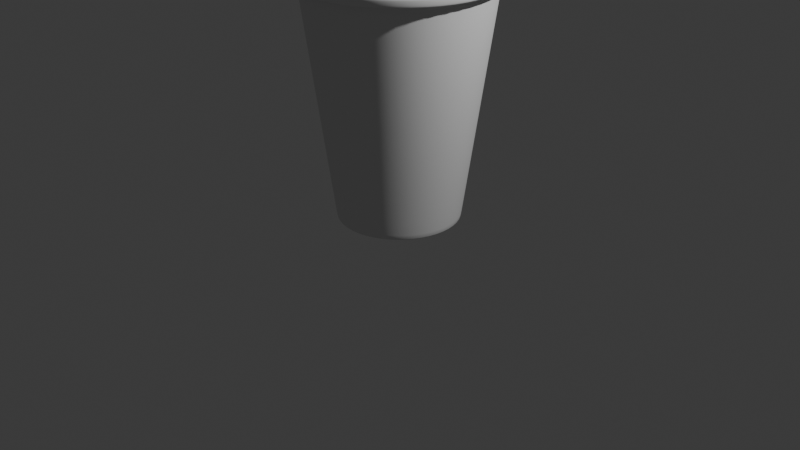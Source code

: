 # Source: FruitJuiceCupDrink.blend  (saved by Blender 4.5.88; exported with 4.5.12 LTS)
import bpy
from mathutils import Matrix  # noqa: F401  (used for matrix-valued properties, if any)

bpy.ops.wm.read_factory_settings(use_empty=True)
scene = bpy.context.scene
scene.name = 'Scene'

# ---- collections
col_collection = bpy.data.collections.new('Collection'); scene.collection.children.link(col_collection)

# ---- world
world_world = bpy.data.worlds.new('World'); scene.world = world_world
world_world.use_nodes = True; world_world.node_tree.nodes.clear()
_N = world_world.node_tree.nodes; _L = world_world.node_tree.links
n0 = _N.new('ShaderNodeOutputWorld'); n0.name = 'World Output'; n0.location = (200, 100)
n1 = _N.new('ShaderNodeBackground'); n1.name = 'Background'; n1.location = (-200, 100)
n1.inputs[0].default_value = (0.05088, 0.05088, 0.05088, 1.0)
_L.new(n1.outputs[0], n0.inputs[0])
n0.is_active_output = True
world_world.color = (0.05088, 0.05088, 0.05088)
world_world.sun_shadow_jitter_overblur = 0.0

# ---- cameras
cam_camera = bpy.data.cameras.new('Camera')
cam_camera.clip_end = 100.0
cam_camera.ortho_scale = 7.314

# ---- lights
light_light = bpy.data.lights.new('Light', 'POINT')
light_light.energy = 1000.0
light_light.shadow_soft_size = 0.1

# ---- meshes
me_cylinder = bpy.data.meshes.new('Cylinder')
me_cylinder.from_pydata([(-4.368e-08, 0.6302, -1.459), (0.0, 0.9024, 1.0), (0.3151, 0.5458, -1.459), (0.4512, 0.7815, 1.0), (0.5458, 0.3151, -1.459), (0.7815, 0.4512, 1.0), (0.6302, 3.696e-08, -1.459), (0.9024, 0.0, 1.0), (0.5458, -0.3151, -1.459), (0.7815, -0.4512, 1.0), (0.3151, -0.5458, -1.459), (0.4512, -0.7815, 1.0), (-4.368e-08, -0.6302, -1.459), (0.0, -0.9024, 1.0), (-0.3151, -0.5458, -1.459), (-0.4512, -0.7815, 1.0), (-0.5458, -0.3151, -1.459), (-0.7815, -0.4512, 1.0), (-0.6302, 3.696e-08, -1.459), (-0.9024, 0.0, 1.0), (-0.5458, 0.3151, -1.459), (-0.7815, 0.4512, 1.0), (-0.3151, 0.5458, -1.459), (-0.4512, 0.7815, 1.0), (0.5, 0.866, 1.0), (0.0, 1.0, 1.0), (0.866, 0.5, 1.0), (1.0, 0.0, 1.0), (0.866, -0.5, 1.0), (0.5, -0.866, 1.0), (0.0, -1.0, 1.0), (-0.5, -0.866, 1.0), (-0.866, -0.5, 1.0), (-1.0, 0.0, 1.0), (-0.866, 0.5, 1.0), (-0.5, 0.866, 1.0), (0.4844, 0.839, 1.0), (0.0, 0.9688, 1.0), (0.839, 0.4844, 1.0), (0.9688, 0.0, 1.0), (0.839, -0.4844, 1.0), (0.4844, -0.839, 1.0), (0.0, -0.9688, 1.0), (-0.4844, -0.839, 1.0), (-0.839, -0.4844, 1.0), (-0.9688, 0.0, 1.0), (-0.839, 0.4844, 1.0), (-0.4844, 0.839, 1.0), (0.2829, 0.4899, -1.373), (-4.368e-08, 0.5657, -1.373), (0.4899, 0.2829, -1.373), (0.5657, 3.696e-08, -1.373), (0.4899, -0.2829, -1.373), (0.2829, -0.4899, -1.373), (-4.368e-08, -0.5657, -1.373), (-0.2829, -0.4899, -1.373), (-0.4899, -0.2829, -1.373), (-0.5657, 3.696e-08, -1.373), (-0.4899, 0.2829, -1.373), (-0.2829, 0.4899, -1.373), (0.2943, 0.5098, -1.373), (-4.368e-08, 0.5887, -1.373), (0.5098, 0.2943, -1.373), (0.5887, 3.696e-08, -1.373), (0.5098, -0.2943, -1.373), (0.2943, -0.5098, -1.373), (-4.368e-08, -0.5887, -1.373), (-0.2943, -0.5098, -1.373), (-0.5098, -0.2943, -1.373), (-0.5887, 3.696e-08, -1.373), (-0.5098, 0.2943, -1.373), (-0.2943, 0.5098, -1.373), (0.2943, 0.5098, -1.373), (-4.368e-08, 0.5887, -1.373), (0.5098, 0.2943, -1.373), (0.5887, 3.696e-08, -1.373), (0.5098, -0.2943, -1.373), (0.2943, -0.5098, -1.373), (-4.368e-08, -0.5887, -1.373), (-0.2943, -0.5098, -1.373), (-0.5098, -0.2943, -1.373), (-0.5887, 3.696e-08, -1.373), (-0.5098, 0.2943, -1.373), (-0.2943, 0.5098, -1.373), (-4.368e-08, 0.6523, -1.459), (0.3262, 0.5649, -1.459), (0.5649, 0.3262, -1.459), (0.6523, 3.696e-08, -1.459), (0.5649, -0.3262, -1.459), (0.3262, -0.5649, -1.459), (-4.368e-08, -0.6523, -1.459), (-0.3262, -0.5649, -1.459), (-0.5649, -0.3262, -1.459), (-0.6523, 3.696e-08, -1.459), (-0.5649, 0.3262, -1.459), (-0.3262, 0.5649, -1.459), (-4.368e-08, 0.6523, -1.459), (0.3262, 0.5649, -1.459), (0.5649, 0.3262, -1.459), (0.6523, 3.696e-08, -1.459), (0.5649, -0.3262, -1.459), (0.3262, -0.5649, -1.459), (-4.368e-08, -0.6523, -1.459), (-0.3262, -0.5649, -1.459), (-0.5649, -0.3262, -1.459), (-0.6523, 3.696e-08, -1.459), (-0.5649, 0.3262, -1.459), (-0.3262, 0.5649, -1.459), (-1.549e-09, 0.9877, 0.9128), (0.4938, 0.8553, 0.9128), (0.8553, 0.4938, 0.9128), (0.9877, 1.311e-09, 0.9128), (0.8553, -0.4938, 0.9128), (0.4938, -0.8553, 0.9128), (-1.549e-09, -0.9877, 0.9128), (-0.4938, -0.8553, 0.9128), (-0.8553, -0.4938, 0.9128), (-0.9877, 1.311e-09, 0.9128), (-0.8553, 0.4938, 0.9128), (-0.4938, 0.8553, 0.9128), (-2.184e-08, -0.7455, -0.1864), (-0.3728, -0.6457, -0.1864), (0.7455, 1.848e-08, -0.1864), (0.6457, -0.3728, -0.1864), (-0.6457, 0.3728, -0.1864), (-0.3728, 0.6457, -0.1864), (-2.184e-08, 0.7455, -0.1864), (0.3728, 0.6457, -0.1864), (-0.6457, -0.3728, -0.1864), (0.3728, -0.6457, -0.1864), (0.6457, 0.3728, -0.1864), (-0.7455, 1.848e-08, -0.1864), (-4.28e-08, -0.595, -1.325), (0.595, 3.621e-08, -1.325), (-0.5153, 0.2975, -1.325), (-4.28e-08, 0.595, -1.325), (-0.2975, -0.5153, -1.325), (0.5153, -0.2975, -1.325), (-0.2975, 0.5153, -1.325), (0.2975, 0.5153, -1.325), (-0.5153, -0.2975, -1.325), (0.2975, -0.5153, -1.325), (0.5153, 0.2975, -1.325), (-0.595, 3.621e-08, -1.325), (0.5188, 0.8987, 0.9947), (0.0, 1.038, 0.9947), (-1.549e-09, 1.025, 0.9075), (0.8987, 0.5188, 0.9947), (1.038, 0.0, 0.9947), (0.8987, -0.5188, 0.9947), (0.5188, -0.8987, 0.9947), (0.0, -1.038, 0.9947), (-0.5188, -0.8987, 0.9947), (-0.8987, -0.5188, 0.9947), (-1.038, 0.0, 0.9947), (-0.8987, 0.5188, 0.9947), (-0.5188, 0.8987, 0.9947), (0.5127, 0.888, 0.9075), (0.888, 0.5127, 0.9075), (1.025, 1.311e-09, 0.9075), (0.888, -0.5127, 0.9075), (0.5127, -0.888, 0.9075), (-1.549e-09, -1.025, 0.9075), (-0.5127, -0.888, 0.9075), (-0.888, -0.5127, 0.9075), (-1.025, 1.311e-09, 0.9075), (-0.888, 0.5127, 0.9075), (-0.5127, 0.888, 0.9075), (0.5261, 0.9113, 0.9926), (0.0, 1.052, 0.9926), (-1.549e-09, 1.04, 0.9054), (0.9113, 0.5261, 0.9926), (1.052, 0.0, 0.9926), (0.9113, -0.5261, 0.9926), (0.5261, -0.9113, 0.9926), (0.0, -1.052, 0.9926), (-0.5261, -0.9113, 0.9926), (-0.9113, -0.5261, 0.9926), (-1.052, 0.0, 0.9926), (-0.9113, 0.5261, 0.9926), (-0.5261, 0.9113, 0.9926), (0.52, 0.9006, 0.9054), (0.9006, 0.52, 0.9054), (1.04, 1.311e-09, 0.9054), (0.9006, -0.52, 0.9054), (0.52, -0.9006, 0.9054), (-1.549e-09, -1.04, 0.9054), (-0.52, -0.9006, 0.9054), (-0.9006, -0.52, 0.9054), (-1.04, 1.311e-09, 0.9054), (-0.9006, 0.52, 0.9054), (-0.52, 0.9006, 0.9054), (0.5334, 0.9238, 0.9906), (0.0, 1.067, 0.9906), (-1.549e-09, 1.054, 0.9034), (0.9238, 0.5334, 0.9906), (1.067, 0.0, 0.9906), (0.9238, -0.5334, 0.9906), (0.5334, -0.9238, 0.9906), (0.0, -1.067, 0.9906), (-0.5334, -0.9238, 0.9906), (-0.9238, -0.5334, 0.9906), (-1.067, 0.0, 0.9906), (-0.9238, 0.5334, 0.9906), (-0.5334, 0.9238, 0.9906), (0.5272, 0.9131, 0.9034), (0.9131, 0.5272, 0.9034), (1.054, 1.311e-09, 0.9034), (0.9131, -0.5272, 0.9034), (0.5272, -0.9131, 0.9034), (-1.549e-09, -1.054, 0.9034), (-0.5272, -0.9131, 0.9034), (-0.9131, -0.5272, 0.9034), (-1.054, 1.311e-09, 0.9034), (-0.9131, 0.5272, 0.9034), (-0.5272, 0.9131, 0.9034), (0.4928, 0.8535, 0.898), (0.8535, 0.4928, 0.898), (0.9856, 1.532e-09, 0.898), (0.8535, -0.4928, 0.898), (0.4928, -0.8535, 0.898), (-1.811e-09, -0.9856, 0.898), (-0.4928, -0.8535, 0.898), (-0.8535, -0.4928, 0.898), (-0.9856, 1.532e-09, 0.898), (-0.8535, 0.4928, 0.898), (-0.4928, 0.8535, 0.898), (-1.811e-09, 0.9856, 0.898), (-1.549e-09, 1.025, 0.9075), (-0.888, -0.5127, 0.9075), (0.888, 0.5127, 0.9075), (0.5127, 0.888, 0.9075), (-0.888, 0.5127, 0.9075), (-1.025, 1.311e-09, 0.9075), (-0.5127, -0.888, 0.9075), (-1.549e-09, -1.025, 0.9075), (0.5127, -0.888, 0.9075), (0.888, -0.5127, 0.9075), (-0.5127, 0.888, 0.9075), (1.025, 1.311e-09, 0.9075)], [], [(28, 29, 150, 149), (234, 235, 162, 163), (35, 25, 145, 156), (229, 234, 163, 164), (30, 31, 152, 151), (24, 26, 147, 144), (231, 228, 146, 157), (233, 229, 164, 165), (230, 231, 157, 158), (32, 33, 154, 153), (136, 132, 66, 67), (27, 28, 149, 148), (232, 233, 165, 166), (0, 2, 4, 6, 8, 10, 12, 14, 16, 18, 20, 22), (37, 36, 24, 25), (36, 38, 26, 24), (38, 39, 27, 26), (39, 40, 28, 27), (40, 41, 29, 28), (41, 42, 30, 29), (42, 43, 31, 30), (43, 44, 32, 31), (44, 45, 33, 32), (45, 46, 34, 33), (46, 47, 35, 34), (47, 37, 25, 35), (1, 3, 36, 37), (3, 5, 38, 36), (5, 7, 39, 38), (7, 9, 40, 39), (9, 11, 41, 40), (11, 13, 42, 41), (13, 15, 43, 42), (15, 17, 44, 43), (17, 19, 45, 44), (19, 21, 46, 45), (21, 23, 47, 46), (23, 1, 37, 47), (48, 49, 59, 58, 57, 56, 55, 54, 53, 52, 51, 50), (137, 133, 63, 64), (138, 134, 70, 71), (139, 135, 61, 60), (140, 136, 67, 68), (141, 137, 64, 65), (135, 138, 71, 61), (142, 139, 60, 62), (143, 140, 68, 69), (132, 141, 65, 66), (133, 142, 62, 63), (134, 143, 69, 70), (73, 72, 60, 61), (72, 74, 62, 60), (74, 75, 63, 62), (75, 76, 64, 63), (76, 77, 65, 64), (77, 78, 66, 65), (78, 79, 67, 66), (79, 80, 68, 67), (80, 81, 69, 68), (81, 82, 70, 69), (82, 83, 71, 70), (83, 73, 61, 71), (49, 48, 72, 73), (48, 50, 74, 72), (50, 51, 75, 74), (51, 52, 76, 75), (52, 53, 77, 76), (53, 54, 78, 77), (54, 55, 79, 78), (55, 56, 80, 79), (56, 57, 81, 80), (57, 58, 82, 81), (58, 59, 83, 82), (59, 49, 73, 83), (2, 0, 84, 85), (4, 2, 85, 86), (6, 4, 86, 87), (8, 6, 87, 88), (10, 8, 88, 89), (12, 10, 89, 90), (14, 12, 90, 91), (16, 14, 91, 92), (18, 16, 92, 93), (20, 18, 93, 94), (22, 20, 94, 95), (0, 22, 95, 84), (95, 107, 96, 84), (94, 106, 107, 95), (93, 105, 106, 94), (92, 104, 105, 93), (91, 103, 104, 92), (90, 102, 103, 91), (89, 101, 102, 90), (88, 100, 101, 89), (87, 99, 100, 88), (86, 98, 99, 87), (85, 97, 98, 86), (84, 96, 97, 85), (226, 119, 108, 227), (225, 118, 119, 226), (224, 117, 118, 225), (223, 116, 117, 224), (222, 115, 116, 223), (221, 114, 115, 222), (220, 113, 114, 221), (219, 112, 113, 220), (218, 111, 112, 219), (217, 110, 111, 218), (216, 109, 110, 217), (227, 108, 109, 216), (21, 19, 131, 124), (7, 5, 130, 122), (13, 11, 129, 120), (19, 17, 128, 131), (5, 3, 127, 130), (1, 23, 125, 126), (11, 9, 123, 129), (17, 15, 121, 128), (3, 1, 126, 127), (23, 21, 124, 125), (9, 7, 122, 123), (15, 13, 120, 121), (124, 131, 143, 134), (122, 130, 142, 133), (120, 129, 141, 132), (131, 128, 140, 143), (130, 127, 139, 142), (126, 125, 138, 135), (129, 123, 137, 141), (128, 121, 136, 140), (127, 126, 135, 139), (125, 124, 134, 138), (123, 122, 133, 137), (121, 120, 132, 136), (148, 149, 173, 172), (166, 165, 189, 190), (155, 156, 180, 179), (159, 158, 182, 183), (147, 148, 172, 171), (167, 166, 190, 191), (154, 155, 179, 178), (160, 159, 183, 184), (144, 147, 171, 168), (146, 167, 191, 170), (153, 154, 178, 177), (161, 160, 184, 185), (33, 34, 155, 154), (235, 236, 161, 162), (26, 27, 148, 147), (31, 32, 153, 152), (236, 237, 160, 161), (25, 24, 144, 145), (228, 238, 167, 146), (237, 239, 159, 160), (29, 30, 151, 150), (238, 232, 166, 167), (34, 35, 156, 155), (239, 230, 158, 159), (177, 178, 202, 201), (185, 184, 208, 209), (176, 177, 201, 200), (186, 185, 209, 210), (169, 168, 192, 193), (175, 176, 200, 199), (187, 186, 210, 211), (174, 175, 199, 198), (188, 187, 211, 212), (181, 170, 194, 205), (173, 174, 198, 197), (189, 188, 212, 213), (158, 157, 181, 182), (156, 145, 169, 180), (165, 164, 188, 189), (149, 150, 174, 173), (157, 146, 170, 181), (164, 163, 187, 188), (150, 151, 175, 174), (163, 162, 186, 187), (151, 152, 176, 175), (145, 144, 168, 169), (162, 161, 185, 186), (152, 153, 177, 176), (194, 193, 192, 205), (205, 192, 195, 206), (206, 195, 196, 207), (207, 196, 197, 208), (208, 197, 198, 209), (209, 198, 199, 210), (210, 199, 200, 211), (211, 200, 201, 212), (212, 201, 202, 213), (213, 202, 203, 214), (214, 203, 204, 215), (215, 204, 193, 194), (170, 191, 215, 194), (168, 171, 195, 192), (184, 183, 207, 208), (178, 179, 203, 202), (191, 190, 214, 215), (171, 172, 196, 195), (183, 182, 206, 207), (179, 180, 204, 203), (190, 189, 213, 214), (172, 173, 197, 196), (182, 181, 205, 206), (180, 169, 193, 204), (96, 227, 216, 97), (97, 216, 217, 98), (98, 217, 218, 99), (99, 218, 219, 100), (100, 219, 220, 101), (101, 220, 221, 102), (102, 221, 222, 103), (103, 222, 223, 104), (104, 223, 224, 105), (105, 224, 225, 106), (106, 225, 226, 107), (107, 226, 227, 96), (111, 110, 230, 239), (119, 118, 232, 238), (112, 111, 239, 237), (108, 119, 238, 228), (113, 112, 237, 236), (114, 113, 236, 235), (118, 117, 233, 232), (110, 109, 231, 230), (117, 116, 229, 233), (109, 108, 228, 231), (116, 115, 234, 229), (115, 114, 235, 234)])
me_cylinder.polygons.foreach_set('use_smooth', [True] * 230)
_uv = me_cylinder.uv_layers.new(name='UVMap')
_uv.uv.foreach_set('vector', [0.4578, 0.13, 0.37, 0.04215, 0.37, 0.04215, 0.4578, 0.13, 0.4167, 0.9823, 0.5, 0.9823, 0.5, 0.9823, 0.4167, 0.9823, 0.13, 0.4578, 0.25, 0.49, 0.25, 0.49, 0.13, 0.4578, 0.3333, 0.9823, 0.4167, 0.9823, 0.4167, 0.9823, 0.3333, 0.9823, 0.25, 0.01, 0.13, 0.04215, 0.13, 0.04215, 0.25, 0.01, 0.37, 0.4578, 0.4578, 0.37, 0.4578, 0.37, 0.37, 0.4578, 0.9167, 0.9823, 1.0, 0.9823, 1.0, 0.9823, 0.9167, 0.9823, 0.25, 0.9823, 0.3333, 0.9823, 0.3333, 0.9823, 0.25, 0.9823, 0.8333, 0.9823, 0.9167, 0.9823, 0.9167, 0.9823, 0.8333, 0.9823, 0.04215, 0.13, 0.01, 0.25, 0.01, 0.25, 0.04215, 0.13, 0.1417, 0.06244, 0.25, 0.03343, 0.25, 0.03343, 0.1417, 0.06244, 0.49, 0.25, 0.4578, 0.13, 0.4578, 0.13, 0.49, 0.25, 0.1667, 0.9823, 0.25, 0.9823, 0.25, 0.9823, 0.1667, 0.9823, 0.75, 0.4819, 0.8659, 0.4508, 0.9508, 0.3659, 0.9819, 0.25, 0.9508, 0.1341, 0.8659, 0.0492, 0.75, 0.01813, 0.6341, 0.0492, 0.5492, 0.1341, 0.5181, 0.25, 0.5492, 0.3659, 0.6341, 0.4508, 0.25, 0.4825, 0.3663, 0.4514, 0.37, 0.4578, 0.25, 0.49, 0.3663, 0.4514, 0.4514, 0.3663, 0.4578, 0.37, 0.37, 0.4578, 0.4514, 0.3663, 0.4825, 0.25, 0.49, 0.25, 0.4578, 0.37, 0.4825, 0.25, 0.4514, 0.1337, 0.4578, 0.13, 0.49, 0.25, 0.4514, 0.1337, 0.3663, 0.04865, 0.37, 0.04215, 0.4578, 0.13, 0.3663, 0.04865, 0.25, 0.0175, 0.25, 0.01, 0.37, 0.04215, 0.25, 0.0175, 0.1337, 0.04865, 0.13, 0.04215, 0.25, 0.01, 0.1337, 0.04865, 0.04865, 0.1337, 0.04215, 0.13, 0.13, 0.04215, 0.04865, 0.1337, 0.0175, 0.25, 0.01, 0.25, 0.04215, 0.13, 0.0175, 0.25, 0.04865, 0.3663, 0.04215, 0.37, 0.01, 0.25, 0.04865, 0.3663, 0.1337, 0.4514, 0.13, 0.4578, 0.04215, 0.37, 0.1337, 0.4514, 0.25, 0.4825, 0.25, 0.49, 0.13, 0.4578, 0.25, 0.4666, 0.3583, 0.4376, 0.3663, 0.4514, 0.25, 0.4825, 0.3583, 0.4376, 0.4376, 0.3583, 0.4514, 0.3663, 0.3663, 0.4514, 0.4376, 0.3583, 0.4666, 0.25, 0.4825, 0.25, 0.4514, 0.3663, 0.4666, 0.25, 0.4376, 0.1417, 0.4514, 0.1337, 0.4825, 0.25, 0.4376, 0.1417, 0.3583, 0.06244, 0.3663, 0.04865, 0.4514, 0.1337, 0.3583, 0.06244, 0.25, 0.03343, 0.25, 0.0175, 0.3663, 0.04865, 0.25, 0.03343, 0.1417, 0.06244, 0.1337, 0.04865, 0.25, 0.0175, 0.1417, 0.06244, 0.06244, 0.1417, 0.04865, 0.1337, 0.1337, 0.04865, 0.06244, 0.1417, 0.03343, 0.25, 0.0175, 0.25, 0.04865, 0.1337, 0.03343, 0.25, 0.06244, 0.3583, 0.04865, 0.3663, 0.0175, 0.25, 0.06244, 0.3583, 0.1417, 0.4376, 0.1337, 0.4514, 0.04865, 0.3663, 0.1417, 0.4376, 0.25, 0.4666, 0.25, 0.4825, 0.1337, 0.4514, 0.3541, 0.4302, 0.25, 0.4581, 0.1459, 0.4302, 0.06975, 0.3541, 0.04187, 0.25, 0.06975, 0.1459, 0.1459, 0.06975, 0.25, 0.04187, 0.3541, 0.06975, 0.4302, 0.1459, 0.4581, 0.25, 0.4302, 0.3541, 0.4376, 0.1417, 0.4666, 0.25, 0.4666, 0.25, 0.4376, 0.1417, 0.1417, 0.4376, 0.06244, 0.3583, 0.06244, 0.3583, 0.1417, 0.4376, 0.3583, 0.4376, 0.25, 0.4666, 0.25, 0.4666, 0.3583, 0.4376, 0.06244, 0.1417, 0.1417, 0.06244, 0.1417, 0.06244, 0.06244, 0.1417, 0.3583, 0.06244, 0.4376, 0.1417, 0.4376, 0.1417, 0.3583, 0.06244, 0.25, 0.4666, 0.1417, 0.4376, 0.1417, 0.4376, 0.25, 0.4666, 0.4376, 0.3583, 0.3583, 0.4376, 0.3583, 0.4376, 0.4376, 0.3583, 0.03343, 0.25, 0.06244, 0.1417, 0.06244, 0.1417, 0.03343, 0.25, 0.25, 0.03343, 0.3583, 0.06244, 0.3583, 0.06244, 0.25, 0.03343, 0.4666, 0.25, 0.4376, 0.3583, 0.4376, 0.3583, 0.4666, 0.25, 0.06244, 0.3583, 0.03343, 0.25, 0.03343, 0.25, 0.06244, 0.3583, 0.25, 0.4666, 0.3583, 0.4376, 0.3583, 0.4376, 0.25, 0.4666, 0.3583, 0.4376, 0.4376, 0.3583, 0.4376, 0.3583, 0.3583, 0.4376, 0.4376, 0.3583, 0.4666, 0.25, 0.4666, 0.25, 0.4376, 0.3583, 0.4666, 0.25, 0.4376, 0.1417, 0.4376, 0.1417, 0.4666, 0.25, 0.4376, 0.1417, 0.3583, 0.06244, 0.3583, 0.06244, 0.4376, 0.1417, 0.3583, 0.06244, 0.25, 0.03343, 0.25, 0.03343, 0.3583, 0.06244, 0.25, 0.03343, 0.1417, 0.06244, 0.1417, 0.06244, 0.25, 0.03343, 0.1417, 0.06244, 0.06244, 0.1417, 0.06244, 0.1417, 0.1417, 0.06244, 0.06244, 0.1417, 0.03343, 0.25, 0.03343, 0.25, 0.06244, 0.1417, 0.03343, 0.25, 0.06244, 0.3583, 0.06244, 0.3583, 0.03343, 0.25, 0.06244, 0.3583, 0.1417, 0.4376, 0.1417, 0.4376, 0.06244, 0.3583, 0.1417, 0.4376, 0.25, 0.4666, 0.25, 0.4666, 0.1417, 0.4376, 0.25, 0.4581, 0.3541, 0.4302, 0.3583, 0.4376, 0.25, 0.4666, 0.3541, 0.4302, 0.4302, 0.3541, 0.4376, 0.3583, 0.3583, 0.4376, 0.4302, 0.3541, 0.4581, 0.25, 0.4666, 0.25, 0.4376, 0.3583, 0.4581, 0.25, 0.4302, 0.1459, 0.4376, 0.1417, 0.4666, 0.25, 0.4302, 0.1459, 0.3541, 0.06975, 0.3583, 0.06244, 0.4376, 0.1417, 0.3541, 0.06975, 0.25, 0.04187, 0.25, 0.03343, 0.3583, 0.06244, 0.25, 0.04187, 0.1459, 0.06975, 0.1417, 0.06244, 0.25, 0.03343, 0.1459, 0.06975, 0.06975, 0.1459, 0.06244, 0.1417, 0.1417, 0.06244, 0.06975, 0.1459, 0.04187, 0.25, 0.03343, 0.25, 0.06244, 0.1417, 0.04187, 0.25, 0.06975, 0.3541, 0.06244, 0.3583, 0.03343, 0.25, 0.06975, 0.3541, 0.1459, 0.4302, 0.1417, 0.4376, 0.06244, 0.3583, 0.1459, 0.4302, 0.25, 0.4581, 0.25, 0.4666, 0.1417, 0.4376, 0.8659, 0.4508, 0.75, 0.4819, 0.75, 0.49, 0.87, 0.4578, 0.9508, 0.3659, 0.8659, 0.4508, 0.87, 0.4578, 0.9578, 0.37, 0.9819, 0.25, 0.9508, 0.3659, 0.9578, 0.37, 0.99, 0.25, 0.9508, 0.1341, 0.9819, 0.25, 0.99, 0.25, 0.9578, 0.13, 0.8659, 0.0492, 0.9508, 0.1341, 0.9578, 0.13, 0.87, 0.04215, 0.75, 0.01813, 0.8659, 0.0492, 0.87, 0.04215, 0.75, 0.01, 0.6341, 0.0492, 0.75, 0.01813, 0.75, 0.01, 0.63, 0.04215, 0.5492, 0.1341, 0.6341, 0.0492, 0.63, 0.04215, 0.5422, 0.13, 0.5181, 0.25, 0.5492, 0.1341, 0.5422, 0.13, 0.51, 0.25, 0.5492, 0.3659, 0.5181, 0.25, 0.51, 0.25, 0.5422, 0.37, 0.6341, 0.4508, 0.5492, 0.3659, 0.5422, 0.37, 0.63, 0.4578, 0.75, 0.4819, 0.6341, 0.4508, 0.63, 0.4578, 0.75, 0.49, 0.08333, 0.5, 0.08333, 0.5, 7.451e-08, 0.5, 7.451e-08, 0.5, 0.1667, 0.5, 0.1667, 0.5, 0.08333, 0.5, 0.08333, 0.5, 0.25, 0.5, 0.25, 0.5, 0.1667, 0.5, 0.1667, 0.5, 0.3333, 0.5, 0.3333, 0.5, 0.25, 0.5, 0.25, 0.5, 0.4167, 0.5, 0.4167, 0.5, 0.3333, 0.5, 0.3333, 0.5, 0.5, 0.5, 0.5, 0.5, 0.4167, 0.5, 0.4167, 0.5, 0.5833, 0.5, 0.5833, 0.5, 0.5, 0.5, 0.5, 0.5, 0.6667, 0.5, 0.6667, 0.5, 0.5833, 0.5, 0.5833, 0.5, 0.75, 0.5, 0.75, 0.5, 0.6667, 0.5, 0.6667, 0.5, 0.8333, 0.5, 0.8333, 0.5, 0.75, 0.5, 0.75, 0.5, 0.9167, 0.5, 0.9167, 0.5, 0.8333, 0.5, 0.8333, 0.5, 1.0, 0.5, 1.0, 0.5, 0.9167, 0.5, 0.9167, 0.5, 0.08333, 0.9793, 0.08333, 0.9823, 7.451e-08, 0.9823, 7.451e-08, 0.9793, 0.1667, 0.9793, 0.1667, 0.9823, 0.08333, 0.9823, 0.08333, 0.9793, 0.25, 0.9793, 0.25, 0.9823, 0.1667, 0.9823, 0.1667, 0.9793, 0.3333, 0.9793, 0.3333, 0.9823, 0.25, 0.9823, 0.25, 0.9793, 0.4167, 0.9793, 0.4167, 0.9823, 0.3333, 0.9823, 0.3333, 0.9793, 0.5, 0.9793, 0.5, 0.9823, 0.4167, 0.9823, 0.4167, 0.9793, 0.5833, 0.9793, 0.5833, 0.9823, 0.5, 0.9823, 0.5, 0.9793, 0.6667, 0.9793, 0.6667, 0.9823, 0.5833, 0.9823, 0.5833, 0.9793, 0.75, 0.9793, 0.75, 0.9823, 0.6667, 0.9823, 0.6667, 0.9793, 0.8333, 0.9793, 0.8333, 0.9823, 0.75, 0.9823, 0.75, 0.9793, 0.9167, 0.9793, 0.9167, 0.9823, 0.8333, 0.9823, 0.8333, 0.9793, 1.0, 0.9793, 1.0, 0.9823, 0.9167, 0.9823, 0.9167, 0.9793, 0.06244, 0.3583, 0.03343, 0.25, 0.03343, 0.25, 0.06244, 0.3583, 0.4666, 0.25, 0.4376, 0.3583, 0.4376, 0.3583, 0.4666, 0.25, 0.25, 0.03343, 0.3583, 0.06244, 0.3583, 0.06244, 0.25, 0.03343, 0.03343, 0.25, 0.06244, 0.1417, 0.06244, 0.1417, 0.03343, 0.25, 0.4376, 0.3583, 0.3583, 0.4376, 0.3583, 0.4376, 0.4376, 0.3583, 0.25, 0.4666, 0.1417, 0.4376, 0.1417, 0.4376, 0.25, 0.4666, 0.3583, 0.06244, 0.4376, 0.1417, 0.4376, 0.1417, 0.3583, 0.06244, 0.06244, 0.1417, 0.1417, 0.06244, 0.1417, 0.06244, 0.06244, 0.1417, 0.3583, 0.4376, 0.25, 0.4666, 0.25, 0.4666, 0.3583, 0.4376, 0.1417, 0.4376, 0.06244, 0.3583, 0.06244, 0.3583, 0.1417, 0.4376, 0.4376, 0.1417, 0.4666, 0.25, 0.4666, 0.25, 0.4376, 0.1417, 0.1417, 0.06244, 0.25, 0.03343, 0.25, 0.03343, 0.1417, 0.06244, 0.06244, 0.3583, 0.03343, 0.25, 0.03343, 0.25, 0.06244, 0.3583, 0.4666, 0.25, 0.4376, 0.3583, 0.4376, 0.3583, 0.4666, 0.25, 0.25, 0.03343, 0.3583, 0.06244, 0.3583, 0.06244, 0.25, 0.03343, 0.03343, 0.25, 0.06244, 0.1417, 0.06244, 0.1417, 0.03343, 0.25, 0.4376, 0.3583, 0.3583, 0.4376, 0.3583, 0.4376, 0.4376, 0.3583, 0.25, 0.4666, 0.1417, 0.4376, 0.1417, 0.4376, 0.25, 0.4666, 0.3583, 0.06244, 0.4376, 0.1417, 0.4376, 0.1417, 0.3583, 0.06244, 0.06244, 0.1417, 0.1417, 0.06244, 0.1417, 0.06244, 0.06244, 0.1417, 0.3583, 0.4376, 0.25, 0.4666, 0.25, 0.4666, 0.3583, 0.4376, 0.1417, 0.4376, 0.06244, 0.3583, 0.06244, 0.3583, 0.1417, 0.4376, 0.4376, 0.1417, 0.4666, 0.25, 0.4666, 0.25, 0.4376, 0.1417, 0.1417, 0.06244, 0.25, 0.03343, 0.25, 0.03343, 0.1417, 0.06244, 0.49, 0.25, 0.4578, 0.13, 0.4578, 0.13, 0.49, 0.25, 0.1667, 0.9823, 0.25, 0.9823, 0.25, 0.9823, 0.1667, 0.9823, 0.04215, 0.37, 0.13, 0.4578, 0.13, 0.4578, 0.04215, 0.37, 0.75, 0.9823, 0.8333, 0.9823, 0.8333, 0.9823, 0.75, 0.9823, 0.4578, 0.37, 0.49, 0.25, 0.49, 0.25, 0.4578, 0.37, 0.08333, 0.9823, 0.1667, 0.9823, 0.1667, 0.9823, 0.08333, 0.9823, 0.01, 0.25, 0.04215, 0.37, 0.04215, 0.37, 0.01, 0.25, 0.6667, 0.9823, 0.75, 0.9823, 0.75, 0.9823, 0.6667, 0.9823, 0.37, 0.4578, 0.4578, 0.37, 0.4578, 0.37, 0.37, 0.4578, 7.451e-08, 0.9823, 0.08333, 0.9823, 0.08333, 0.9823, 7.451e-08, 0.9823, 0.04215, 0.13, 0.01, 0.25, 0.01, 0.25, 0.04215, 0.13, 0.5833, 0.9823, 0.6667, 0.9823, 0.6667, 0.9823, 0.5833, 0.9823, 0.01, 0.25, 0.04215, 0.37, 0.04215, 0.37, 0.01, 0.25, 0.5, 0.9823, 0.5833, 0.9823, 0.5833, 0.9823, 0.5, 0.9823, 0.4578, 0.37, 0.49, 0.25, 0.49, 0.25, 0.4578, 0.37, 0.13, 0.04215, 0.04215, 0.13, 0.04215, 0.13, 0.13, 0.04215, 0.5833, 0.9823, 0.6667, 0.9823, 0.6667, 0.9823, 0.5833, 0.9823, 0.25, 0.49, 0.37, 0.4578, 0.37, 0.4578, 0.25, 0.49, 7.451e-08, 0.9823, 0.08333, 0.9823, 0.08333, 0.9823, 7.451e-08, 0.9823, 0.6667, 0.9823, 0.75, 0.9823, 0.75, 0.9823, 0.6667, 0.9823, 0.37, 0.04215, 0.25, 0.01, 0.25, 0.01, 0.37, 0.04215, 0.08333, 0.9823, 0.1667, 0.9823, 0.1667, 0.9823, 0.08333, 0.9823, 0.04215, 0.37, 0.13, 0.4578, 0.13, 0.4578, 0.04215, 0.37, 0.75, 0.9823, 0.8333, 0.9823, 0.8333, 0.9823, 0.75, 0.9823, 0.04215, 0.13, 0.01, 0.25, 0.01, 0.25, 0.04215, 0.13, 0.5833, 0.9823, 0.6667, 0.9823, 0.6667, 0.9823, 0.5833, 0.9823, 0.13, 0.04215, 0.04215, 0.13, 0.04215, 0.13, 0.13, 0.04215, 0.5, 0.9823, 0.5833, 0.9823, 0.5833, 0.9823, 0.5, 0.9823, 0.25, 0.49, 0.37, 0.4578, 0.37, 0.4578, 0.25, 0.49, 0.25, 0.01, 0.13, 0.04215, 0.13, 0.04215, 0.25, 0.01, 0.4167, 0.9823, 0.5, 0.9823, 0.5, 0.9823, 0.4167, 0.9823, 0.37, 0.04215, 0.25, 0.01, 0.25, 0.01, 0.37, 0.04215, 0.3333, 0.9823, 0.4167, 0.9823, 0.4167, 0.9823, 0.3333, 0.9823, 0.9167, 0.9823, 1.0, 0.9823, 1.0, 0.9823, 0.9167, 0.9823, 0.4578, 0.13, 0.37, 0.04215, 0.37, 0.04215, 0.4578, 0.13, 0.25, 0.9823, 0.3333, 0.9823, 0.3333, 0.9823, 0.25, 0.9823, 0.8333, 0.9823, 0.9167, 0.9823, 0.9167, 0.9823, 0.8333, 0.9823, 0.13, 0.4578, 0.25, 0.49, 0.25, 0.49, 0.13, 0.4578, 0.25, 0.9823, 0.3333, 0.9823, 0.3333, 0.9823, 0.25, 0.9823, 0.4578, 0.13, 0.37, 0.04215, 0.37, 0.04215, 0.4578, 0.13, 0.9167, 0.9823, 1.0, 0.9823, 1.0, 0.9823, 0.9167, 0.9823, 0.3333, 0.9823, 0.4167, 0.9823, 0.4167, 0.9823, 0.3333, 0.9823, 0.37, 0.04215, 0.25, 0.01, 0.25, 0.01, 0.37, 0.04215, 0.4167, 0.9823, 0.5, 0.9823, 0.5, 0.9823, 0.4167, 0.9823, 0.25, 0.01, 0.13, 0.04215, 0.13, 0.04215, 0.25, 0.01, 0.25, 0.49, 0.37, 0.4578, 0.37, 0.4578, 0.25, 0.49, 0.5, 0.9823, 0.5833, 0.9823, 0.5833, 0.9823, 0.5, 0.9823, 0.13, 0.04215, 0.04215, 0.13, 0.04215, 0.13, 0.13, 0.04215, 1.0, 0.9823, 1.0, 1.0, 0.9167, 1.0, 0.9167, 0.9823, 0.9167, 0.9823, 0.9167, 1.0, 0.8333, 1.0, 0.8333, 0.9823, 0.8333, 0.9823, 0.8333, 1.0, 0.75, 1.0, 0.75, 0.9823, 0.75, 0.9823, 0.75, 1.0, 0.6667, 1.0, 0.6667, 0.9823, 0.6667, 0.9823, 0.6667, 1.0, 0.5833, 1.0, 0.5833, 0.9823, 0.5833, 0.9823, 0.5833, 1.0, 0.5, 1.0, 0.5, 0.9823, 0.5, 0.9823, 0.5, 1.0, 0.4167, 1.0, 0.4167, 0.9823, 0.4167, 0.9823, 0.4167, 1.0, 0.3333, 1.0, 0.3333, 0.9823, 0.3333, 0.9823, 0.3333, 1.0, 0.25, 1.0, 0.25, 0.9823, 0.25, 0.9823, 0.25, 1.0, 0.1667, 1.0, 0.1667, 0.9823, 0.1667, 0.9823, 0.1667, 1.0, 0.08333, 1.0, 0.08333, 0.9823, 0.08333, 0.9823, 0.08333, 1.0, 7.451e-08, 1.0, 7.451e-08, 0.9823, 7.451e-08, 0.9823, 0.08333, 0.9823, 0.08333, 0.9823, 7.451e-08, 0.9823, 0.37, 0.4578, 0.4578, 0.37, 0.4578, 0.37, 0.37, 0.4578, 0.6667, 0.9823, 0.75, 0.9823, 0.75, 0.9823, 0.6667, 0.9823, 0.01, 0.25, 0.04215, 0.37, 0.04215, 0.37, 0.01, 0.25, 0.08333, 0.9823, 0.1667, 0.9823, 0.1667, 0.9823, 0.08333, 0.9823, 0.4578, 0.37, 0.49, 0.25, 0.49, 0.25, 0.4578, 0.37, 0.75, 0.9823, 0.8333, 0.9823, 0.8333, 0.9823, 0.75, 0.9823, 0.04215, 0.37, 0.13, 0.4578, 0.13, 0.4578, 0.04215, 0.37, 0.1667, 0.9823, 0.25, 0.9823, 0.25, 0.9823, 0.1667, 0.9823, 0.49, 0.25, 0.4578, 0.13, 0.4578, 0.13, 0.49, 0.25, 0.8333, 0.9823, 0.9167, 0.9823, 0.9167, 0.9823, 0.8333, 0.9823, 0.13, 0.4578, 0.25, 0.49, 0.25, 0.49, 0.13, 0.4578, 1.0, 0.5, 1.0, 0.9793, 0.9167, 0.9793, 0.9167, 0.5, 0.9167, 0.5, 0.9167, 0.9793, 0.8333, 0.9793, 0.8333, 0.5, 0.8333, 0.5, 0.8333, 0.9793, 0.75, 0.9793, 0.75, 0.5, 0.75, 0.5, 0.75, 0.9793, 0.6667, 0.9793, 0.6667, 0.5, 0.6667, 0.5, 0.6667, 0.9793, 0.5833, 0.9793, 0.5833, 0.5, 0.5833, 0.5, 0.5833, 0.9793, 0.5, 0.9793, 0.5, 0.5, 0.5, 0.5, 0.5, 0.9793, 0.4167, 0.9793, 0.4167, 0.5, 0.4167, 0.5, 0.4167, 0.9793, 0.3333, 0.9793, 0.3333, 0.5, 0.3333, 0.5, 0.3333, 0.9793, 0.25, 0.9793, 0.25, 0.5, 0.25, 0.5, 0.25, 0.9793, 0.1667, 0.9793, 0.1667, 0.5, 0.1667, 0.5, 0.1667, 0.9793, 0.08333, 0.9793, 0.08333, 0.5, 0.08333, 0.5, 0.08333, 0.9793, 7.451e-08, 0.9793, 7.451e-08, 0.5, 0.75, 0.9823, 0.8333, 0.9823, 0.8333, 0.9823, 0.75, 0.9823, 0.08333, 0.9823, 0.1667, 0.9823, 0.1667, 0.9823, 0.08333, 0.9823, 0.6667, 0.9823, 0.75, 0.9823, 0.75, 0.9823, 0.6667, 0.9823, 7.451e-08, 0.9823, 0.08333, 0.9823, 0.08333, 0.9823, 7.451e-08, 0.9823, 0.5833, 0.9823, 0.6667, 0.9823, 0.6667, 0.9823, 0.5833, 0.9823, 0.5, 0.9823, 0.5833, 0.9823, 0.5833, 0.9823, 0.5, 0.9823, 0.1667, 0.9823, 0.25, 0.9823, 0.25, 0.9823, 0.1667, 0.9823, 0.8333, 0.9823, 0.9167, 0.9823, 0.9167, 0.9823, 0.8333, 0.9823, 0.25, 0.9823, 0.3333, 0.9823, 0.3333, 0.9823, 0.25, 0.9823, 0.9167, 0.9823, 1.0, 0.9823, 1.0, 0.9823, 0.9167, 0.9823, 0.3333, 0.9823, 0.4167, 0.9823, 0.4167, 0.9823, 0.3333, 0.9823, 0.4167, 0.9823, 0.5, 0.9823, 0.5, 0.9823, 0.4167, 0.9823])
me_cylinder.update()
me_cylinder_001 = bpy.data.meshes.new('Cylinder.001')
me_cylinder_001.from_pydata([(0.0, 0.5789, -1.0), (0.0, 0.8866, 1.0), (0.1129, 0.5677, -1.0), (0.173, 0.8696, 1.0), (0.2215, 0.5348, -1.0), (0.3393, 0.8191, 1.0), (0.3216, 0.4813, -1.0), (0.4926, 0.7372, 1.0), (0.4093, 0.4093, -1.0), (0.6269, 0.6269, 1.0), (0.4813, 0.3216, -1.0), (0.7372, 0.4926, 1.0), (0.5348, 0.2215, -1.0), (0.8191, 0.3393, 1.0), (0.5677, 0.1129, -1.0), (0.8696, 0.173, 1.0), (0.5789, 0.0, -1.0), (0.8866, 0.0, 1.0), (0.5677, -0.1129, -1.0), (0.8696, -0.173, 1.0), (0.5348, -0.2215, -1.0), (0.8191, -0.3393, 1.0), (0.4813, -0.3216, -1.0), (0.7372, -0.4926, 1.0), (0.4093, -0.4093, -1.0), (0.6269, -0.6269, 1.0), (0.3216, -0.4813, -1.0), (0.4926, -0.7372, 1.0), (0.2215, -0.5348, -1.0), (0.3393, -0.8191, 1.0), (0.1129, -0.5677, -1.0), (0.173, -0.8696, 1.0), (0.0, -0.5789, -1.0), (0.0, -0.8866, 1.0), (-0.1129, -0.5677, -1.0), (-0.173, -0.8696, 1.0), (-0.2215, -0.5348, -1.0), (-0.3393, -0.8191, 1.0), (-0.3216, -0.4813, -1.0), (-0.4926, -0.7372, 1.0), (-0.4093, -0.4093, -1.0), (-0.6269, -0.6269, 1.0), (-0.4813, -0.3216, -1.0), (-0.7372, -0.4926, 1.0), (-0.5348, -0.2215, -1.0), (-0.8191, -0.3393, 1.0), (-0.5677, -0.1129, -1.0), (-0.8696, -0.173, 1.0), (-0.5789, 0.0, -1.0), (-0.8866, 0.0, 1.0), (-0.5677, 0.1129, -1.0), (-0.8696, 0.173, 1.0), (-0.5348, 0.2215, -1.0), (-0.8191, 0.3393, 1.0), (-0.4813, 0.3216, -1.0), (-0.7372, 0.4926, 1.0), (-0.4093, 0.4093, -1.0), (-0.6269, 0.6269, 1.0), (-0.3216, 0.4813, -1.0), (-0.4926, 0.7372, 1.0), (-0.2215, 0.5348, -1.0), (-0.3393, 0.8191, 1.0), (-0.1129, 0.5677, -1.0), (-0.173, 0.8696, 1.0)], [], [(0, 1, 3, 2), (2, 3, 5, 4), (4, 5, 7, 6), (6, 7, 9, 8), (8, 9, 11, 10), (10, 11, 13, 12), (12, 13, 15, 14), (14, 15, 17, 16), (16, 17, 19, 18), (18, 19, 21, 20), (20, 21, 23, 22), (22, 23, 25, 24), (24, 25, 27, 26), (26, 27, 29, 28), (28, 29, 31, 30), (30, 31, 33, 32), (32, 33, 35, 34), (34, 35, 37, 36), (36, 37, 39, 38), (38, 39, 41, 40), (40, 41, 43, 42), (42, 43, 45, 44), (44, 45, 47, 46), (46, 47, 49, 48), (48, 49, 51, 50), (50, 51, 53, 52), (52, 53, 55, 54), (54, 55, 57, 56), (56, 57, 59, 58), (58, 59, 61, 60), (3, 1, 63, 61, 59, 57, 55, 53, 51, 49, 47, 45, 43, 41, 39, 37, 35, 33, 31, 29, 27, 25, 23, 21, 19, 17, 15, 13, 11, 9, 7, 5), (60, 61, 63, 62), (62, 63, 1, 0), (0, 2, 4, 6, 8, 10, 12, 14, 16, 18, 20, 22, 24, 26, 28, 30, 32, 34, 36, 38, 40, 42, 44, 46, 48, 50, 52, 54, 56, 58, 60, 62)])
me_cylinder_001.polygons.foreach_set('use_smooth', [True] * 34)
_uv = me_cylinder_001.uv_layers.new(name='UVMap')
_uv.uv.foreach_set('vector', [1.0, 0.5, 1.0, 1.0, 0.9688, 1.0, 0.9688, 0.5, 0.9688, 0.5, 0.9688, 1.0, 0.9375, 1.0, 0.9375, 0.5, 0.9375, 0.5, 0.9375, 1.0, 0.9062, 1.0, 0.9062, 0.5, 0.9062, 0.5, 0.9062, 1.0, 0.875, 1.0, 0.875, 0.5, 0.875, 0.5, 0.875, 1.0, 0.8438, 1.0, 0.8438, 0.5, 0.8438, 0.5, 0.8438, 1.0, 0.8125, 1.0, 0.8125, 0.5, 0.8125, 0.5, 0.8125, 1.0, 0.7812, 1.0, 0.7812, 0.5, 0.7812, 0.5, 0.7812, 1.0, 0.75, 1.0, 0.75, 0.5, 0.75, 0.5, 0.75, 1.0, 0.7188, 1.0, 0.7188, 0.5, 0.7188, 0.5, 0.7188, 1.0, 0.6875, 1.0, 0.6875, 0.5, 0.6875, 0.5, 0.6875, 1.0, 0.6562, 1.0, 0.6562, 0.5, 0.6562, 0.5, 0.6562, 1.0, 0.625, 1.0, 0.625, 0.5, 0.625, 0.5, 0.625, 1.0, 0.5938, 1.0, 0.5938, 0.5, 0.5938, 0.5, 0.5938, 1.0, 0.5625, 1.0, 0.5625, 0.5, 0.5625, 0.5, 0.5625, 1.0, 0.5312, 1.0, 0.5312, 0.5, 0.5312, 0.5, 0.5312, 1.0, 0.5, 1.0, 0.5, 0.5, 0.5, 0.5, 0.5, 1.0, 0.4688, 1.0, 0.4688, 0.5, 0.4688, 0.5, 0.4688, 1.0, 0.4375, 1.0, 0.4375, 0.5, 0.4375, 0.5, 0.4375, 1.0, 0.4062, 1.0, 0.4062, 0.5, 0.4062, 0.5, 0.4062, 1.0, 0.375, 1.0, 0.375, 0.5, 0.375, 0.5, 0.375, 1.0, 0.3438, 1.0, 0.3438, 0.5, 0.3438, 0.5, 0.3438, 1.0, 0.3125, 1.0, 0.3125, 0.5, 0.3125, 0.5, 0.3125, 1.0, 0.2812, 1.0, 0.2812, 0.5, 0.2812, 0.5, 0.2812, 1.0, 0.25, 1.0, 0.25, 0.5, 0.25, 0.5, 0.25, 1.0, 0.2188, 1.0, 0.2188, 0.5, 0.2188, 0.5, 0.2188, 1.0, 0.1875, 1.0, 0.1875, 0.5, 0.1875, 0.5, 0.1875, 1.0, 0.1562, 1.0, 0.1562, 0.5, 0.1562, 0.5, 0.1562, 1.0, 0.125, 1.0, 0.125, 0.5, 0.125, 0.5, 0.125, 1.0, 0.09375, 1.0, 0.09375, 0.5, 0.09375, 0.5, 0.09375, 1.0, 0.0625, 1.0, 0.0625, 0.5, 0.2968, 0.4854, 0.25, 0.49, 0.2032, 0.4854, 0.1582, 0.4717, 0.1167, 0.4496, 0.08029, 0.4197, 0.05045, 0.3833, 0.02827, 0.3418, 0.01461, 0.2968, 0.01, 0.25, 0.01461, 0.2032, 0.02827, 0.1582, 0.05045, 0.1167, 0.08029, 0.08029, 0.1167, 0.05045, 0.1582, 0.02827, 0.2032, 0.01461, 0.25, 0.01, 0.2968, 0.01461, 0.3418, 0.02827, 0.3833, 0.05045, 0.4197, 0.08029, 0.4496, 0.1167, 0.4717, 0.1582, 0.4854, 0.2032, 0.49, 0.25, 0.4854, 0.2968, 0.4717, 0.3418, 0.4496, 0.3833, 0.4197, 0.4197, 0.3833, 0.4496, 0.3418, 0.4717, 0.0625, 0.5, 0.0625, 1.0, 0.03125, 1.0, 0.03125, 0.5, 0.03125, 0.5, 0.03125, 1.0, 0.0, 1.0, 0.0, 0.5, 0.75, 0.49, 0.7968, 0.4854, 0.8418, 0.4717, 0.8833, 0.4496, 0.9197, 0.4197, 0.9496, 0.3833, 0.9717, 0.3418, 0.9854, 0.2968, 0.99, 0.25, 0.9854, 0.2032, 0.9717, 0.1582, 0.9496, 0.1167, 0.9197, 0.08029, 0.8833, 0.05045, 0.8418, 0.02827, 0.7968, 0.01461, 0.75, 0.01, 0.7032, 0.01461, 0.6582, 0.02827, 0.6167, 0.05045, 0.5803, 0.08029, 0.5504, 0.1167, 0.5283, 0.1582, 0.5146, 0.2032, 0.51, 0.25, 0.5146, 0.2968, 0.5283, 0.3418, 0.5504, 0.3833, 0.5803, 0.4197, 0.6167, 0.4496, 0.6582, 0.4717, 0.7032, 0.4854])
me_cylinder_001.update()

# ---- objects
ob_light = bpy.data.objects.new('Light', light_light)
ob_camera = bpy.data.objects.new('Camera', cam_camera)
ob_cylinder = bpy.data.objects.new('Cylinder', me_cylinder)
ob_drink = bpy.data.objects.new('Drink', me_cylinder_001)

# ---- transforms, parenting, visibility, modifiers, constraints
ob_light.location = (4.076, 1.005, 5.904)
ob_light.rotation_euler = (0.6503, 0.05522, 1.866)
ob_light.lock_rotations_4d = False
ob_light.empty_display_type = 'ARROWS'
ob_light.color = (0.0, 0.0, 0.0, 0.0)
ob_light.lineart.crease_threshold = 0.0
ob_camera.location = (7.359, -6.926, 4.958)
ob_camera.rotation_euler = (1.109, 0.0, 0.8149)
ob_camera.lock_rotations_4d = False
ob_camera.empty_display_type = 'ARROWS'
ob_camera.color = (0.0, 0.0, 0.0, 0.0)
ob_camera.display_type = 'WIRE'
ob_camera.lineart.crease_threshold = 0.0
ob_cylinder.location = (0.0, 0.0, 1.536)
_m = ob_cylinder.modifiers.new('Subdivision', 'SUBSURF')
_m.levels = 2
ob_drink.location = (0.0, 0.0, 1.123)
ob_drink.scale = (1.0, 0.9311, 1.007)

# ---- collection membership
col_collection.objects.link(ob_light)
col_collection.objects.link(ob_camera)
col_collection.objects.link(ob_cylinder)
col_collection.objects.link(ob_drink)

# ---- scene / render settings (as saved in the file)
scene.camera = ob_camera
scene.frame_start = 1; scene.frame_end = 250; scene.frame_set(25)
scene.render.engine = 'BLENDER_EEVEE_NEXT'
bpy.context.view_layer.update()
